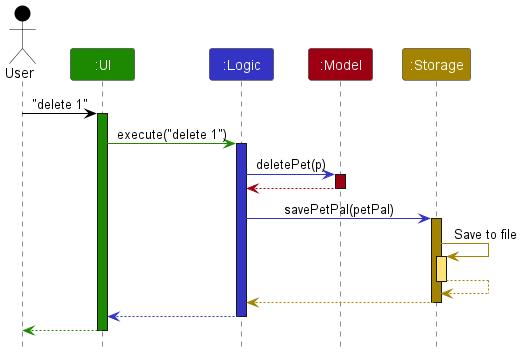

The diagram above was rendered by PlantUML. Its source (embedded in the PNG):
@startuml
!include style.puml

Actor User as user USER_COLOR
Participant ":UI" as ui UI_COLOR
Participant ":Logic" as logic LOGIC_COLOR
Participant ":Model" as model MODEL_COLOR
Participant ":Storage" as storage STORAGE_COLOR

user -[USER_COLOR]> ui : "delete 1"
activate ui UI_COLOR

ui -[UI_COLOR]> logic : execute("delete 1")
activate logic LOGIC_COLOR

logic -[LOGIC_COLOR]> model : deletePet(p)
activate model MODEL_COLOR

model -[MODEL_COLOR]-> logic
deactivate model

logic -[LOGIC_COLOR]> storage : savePetPal(petPal)
activate storage STORAGE_COLOR

storage -[STORAGE_COLOR]> storage : Save to file
activate storage STORAGE_COLOR_T1
storage --[STORAGE_COLOR]> storage
deactivate storage

storage --[STORAGE_COLOR]> logic
deactivate storage

logic --[LOGIC_COLOR]> ui
deactivate logic

ui--[UI_COLOR]> user
deactivate ui
@enduml